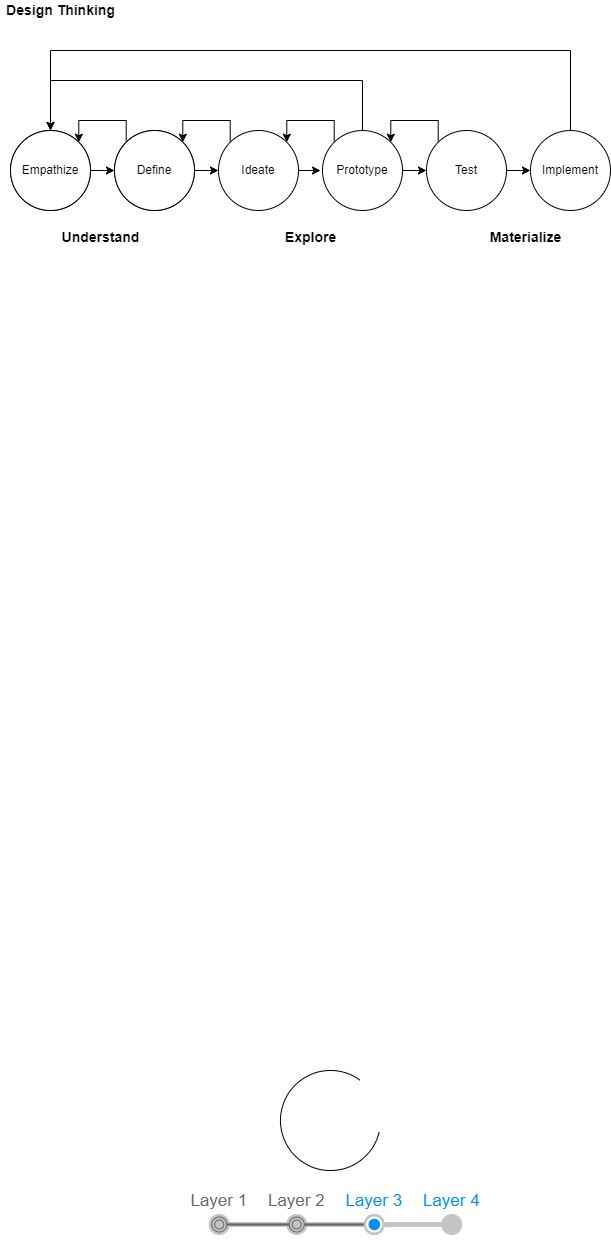

The diagram above was exported from draw.io. Its source (the exported page's mxGraphModel, read from the mxfile embedded in the PNG):
<mxGraphModel dx="1787" dy="2243" grid="1" gridSize="10" guides="1" tooltips="1" connect="1" arrows="1" fold="1" page="1" pageScale="1" pageWidth="827" pageHeight="1169" math="0" shadow="0">
  <root>
    <mxCell id="0" />
    <mxCell id="1" parent="0" />
    <mxCell id="izRdghZmEoNe221_8s31-1" value="" style="verticalLabelPosition=bottom;verticalAlign=top;html=1;shape=mxgraph.basic.arc;startAngle=0.28822440308830904;endAngle=0.1;" vertex="1" parent="1">
      <mxGeometry x="180" y="340" width="100" height="100" as="geometry" />
    </mxCell>
    <mxCell id="izRdghZmEoNe221_8s31-2" value="" style="strokeWidth=1;shadow=0;dashed=0;align=center;html=1;shape=mxgraph.mockup.navigation.stepBar;strokeColor=#c4c4c4;textColor=#666666;textColor2=#008cff;mainText=Layer 1,Layer 2,+Layer 3,Layer 4;textSize=17;fillColor=#666666;overflow=fill;fontSize=17;fontColor=#666666;" vertex="1" parent="1">
      <mxGeometry x="80" y="460" width="310" height="50" as="geometry" />
    </mxCell>
    <mxCell id="izRdghZmEoNe221_8s31-40" style="edgeStyle=orthogonalEdgeStyle;rounded=0;orthogonalLoop=1;jettySize=auto;html=1;exitX=1;exitY=0.5;exitDx=0;exitDy=0;entryX=0;entryY=0.5;entryDx=0;entryDy=0;" edge="1" parent="1" source="izRdghZmEoNe221_8s31-7" target="izRdghZmEoNe221_8s31-8">
      <mxGeometry relative="1" as="geometry" />
    </mxCell>
    <mxCell id="izRdghZmEoNe221_8s31-7" value="Empathize" style="ellipse;whiteSpace=wrap;html=1;aspect=fixed;flipH=0;" vertex="1" parent="1">
      <mxGeometry x="-90" y="-600" width="80" height="80" as="geometry" />
    </mxCell>
    <mxCell id="izRdghZmEoNe221_8s31-26" style="edgeStyle=orthogonalEdgeStyle;rounded=0;orthogonalLoop=1;jettySize=auto;html=1;exitX=0;exitY=0;exitDx=0;exitDy=0;entryX=1;entryY=0;entryDx=0;entryDy=0;" edge="1" parent="1" source="izRdghZmEoNe221_8s31-8" target="izRdghZmEoNe221_8s31-7">
      <mxGeometry relative="1" as="geometry">
        <Array as="points">
          <mxPoint x="26" y="-610" />
          <mxPoint x="-22" y="-610" />
        </Array>
      </mxGeometry>
    </mxCell>
    <mxCell id="izRdghZmEoNe221_8s31-41" style="edgeStyle=orthogonalEdgeStyle;rounded=0;orthogonalLoop=1;jettySize=auto;html=1;exitX=1;exitY=0.5;exitDx=0;exitDy=0;entryX=0;entryY=0.5;entryDx=0;entryDy=0;" edge="1" parent="1" source="izRdghZmEoNe221_8s31-8" target="izRdghZmEoNe221_8s31-16">
      <mxGeometry relative="1" as="geometry" />
    </mxCell>
    <mxCell id="izRdghZmEoNe221_8s31-8" value="Define" style="ellipse;whiteSpace=wrap;html=1;aspect=fixed;flipH=0;" vertex="1" parent="1">
      <mxGeometry x="14" y="-600" width="80" height="80" as="geometry" />
    </mxCell>
    <mxCell id="izRdghZmEoNe221_8s31-30" style="edgeStyle=orthogonalEdgeStyle;rounded=0;orthogonalLoop=1;jettySize=auto;html=1;exitX=0.5;exitY=0;exitDx=0;exitDy=0;entryX=0.5;entryY=0;entryDx=0;entryDy=0;" edge="1" parent="1" source="izRdghZmEoNe221_8s31-11" target="izRdghZmEoNe221_8s31-7">
      <mxGeometry relative="1" as="geometry">
        <Array as="points">
          <mxPoint x="262" y="-650" />
          <mxPoint x="-50" y="-650" />
        </Array>
      </mxGeometry>
    </mxCell>
    <mxCell id="izRdghZmEoNe221_8s31-38" style="edgeStyle=orthogonalEdgeStyle;rounded=0;orthogonalLoop=1;jettySize=auto;html=1;exitX=0;exitY=0;exitDx=0;exitDy=0;entryX=1;entryY=0;entryDx=0;entryDy=0;" edge="1" parent="1" source="izRdghZmEoNe221_8s31-11" target="izRdghZmEoNe221_8s31-16">
      <mxGeometry relative="1" as="geometry">
        <Array as="points">
          <mxPoint x="234" y="-610" />
          <mxPoint x="186" y="-610" />
        </Array>
      </mxGeometry>
    </mxCell>
    <mxCell id="izRdghZmEoNe221_8s31-43" style="edgeStyle=orthogonalEdgeStyle;rounded=0;orthogonalLoop=1;jettySize=auto;html=1;exitX=1;exitY=0.5;exitDx=0;exitDy=0;entryX=0;entryY=0.5;entryDx=0;entryDy=0;" edge="1" parent="1" source="izRdghZmEoNe221_8s31-11" target="izRdghZmEoNe221_8s31-12">
      <mxGeometry relative="1" as="geometry" />
    </mxCell>
    <mxCell id="izRdghZmEoNe221_8s31-11" value="Prototype" style="ellipse;whiteSpace=wrap;html=1;aspect=fixed;flipH=0;" vertex="1" parent="1">
      <mxGeometry x="222" y="-600" width="80" height="80" as="geometry" />
    </mxCell>
    <mxCell id="izRdghZmEoNe221_8s31-39" style="edgeStyle=orthogonalEdgeStyle;rounded=0;orthogonalLoop=1;jettySize=auto;html=1;exitX=0;exitY=0;exitDx=0;exitDy=0;entryX=1;entryY=0;entryDx=0;entryDy=0;" edge="1" parent="1" source="izRdghZmEoNe221_8s31-12" target="izRdghZmEoNe221_8s31-11">
      <mxGeometry relative="1" as="geometry">
        <Array as="points">
          <mxPoint x="338" y="-610" />
          <mxPoint x="290" y="-610" />
        </Array>
      </mxGeometry>
    </mxCell>
    <mxCell id="izRdghZmEoNe221_8s31-44" style="edgeStyle=orthogonalEdgeStyle;rounded=0;orthogonalLoop=1;jettySize=auto;html=1;exitX=1;exitY=0.5;exitDx=0;exitDy=0;entryX=0;entryY=0.5;entryDx=0;entryDy=0;" edge="1" parent="1" source="izRdghZmEoNe221_8s31-12" target="izRdghZmEoNe221_8s31-13">
      <mxGeometry relative="1" as="geometry" />
    </mxCell>
    <mxCell id="izRdghZmEoNe221_8s31-12" value="Test" style="ellipse;whiteSpace=wrap;html=1;aspect=fixed;flipH=0;" vertex="1" parent="1">
      <mxGeometry x="326" y="-600" width="80" height="80" as="geometry" />
    </mxCell>
    <mxCell id="izRdghZmEoNe221_8s31-34" style="edgeStyle=orthogonalEdgeStyle;rounded=0;orthogonalLoop=1;jettySize=auto;html=1;exitX=0.5;exitY=0;exitDx=0;exitDy=0;" edge="1" parent="1" source="izRdghZmEoNe221_8s31-13">
      <mxGeometry relative="1" as="geometry">
        <mxPoint x="-50" y="-600.1428571428571" as="targetPoint" />
        <Array as="points">
          <mxPoint x="470" y="-680" />
          <mxPoint x="-50" y="-680" />
        </Array>
      </mxGeometry>
    </mxCell>
    <mxCell id="izRdghZmEoNe221_8s31-13" value="Implement" style="ellipse;whiteSpace=wrap;html=1;aspect=fixed;flipH=0;" vertex="1" parent="1">
      <mxGeometry x="430" y="-600" width="80" height="80" as="geometry" />
    </mxCell>
    <mxCell id="izRdghZmEoNe221_8s31-37" style="edgeStyle=orthogonalEdgeStyle;rounded=0;orthogonalLoop=1;jettySize=auto;html=1;exitX=0;exitY=0;exitDx=0;exitDy=0;entryX=1;entryY=0;entryDx=0;entryDy=0;" edge="1" parent="1" source="izRdghZmEoNe221_8s31-16" target="izRdghZmEoNe221_8s31-8">
      <mxGeometry relative="1" as="geometry">
        <Array as="points">
          <mxPoint x="130" y="-610" />
          <mxPoint x="82" y="-610" />
        </Array>
      </mxGeometry>
    </mxCell>
    <mxCell id="izRdghZmEoNe221_8s31-42" style="edgeStyle=orthogonalEdgeStyle;rounded=0;orthogonalLoop=1;jettySize=auto;html=1;exitX=1;exitY=0.5;exitDx=0;exitDy=0;" edge="1" parent="1" source="izRdghZmEoNe221_8s31-16">
      <mxGeometry relative="1" as="geometry">
        <mxPoint x="220" y="-560.1428571428571" as="targetPoint" />
      </mxGeometry>
    </mxCell>
    <mxCell id="izRdghZmEoNe221_8s31-16" value="Ideate" style="ellipse;whiteSpace=wrap;html=1;aspect=fixed;flipH=0;" vertex="1" parent="1">
      <mxGeometry x="118" y="-600" width="80" height="80" as="geometry" />
    </mxCell>
    <mxCell id="izRdghZmEoNe221_8s31-22" value="Understand" style="text;html=1;align=center;verticalAlign=middle;resizable=0;points=[];autosize=1;strokeColor=none;fillColor=none;fontSize=14;fontStyle=1" vertex="1" parent="1">
      <mxGeometry x="-45" y="-503" width="90" height="20" as="geometry" />
    </mxCell>
    <mxCell id="izRdghZmEoNe221_8s31-23" value="Explore" style="text;html=1;align=center;verticalAlign=middle;resizable=0;points=[];autosize=1;strokeColor=none;fillColor=none;fontSize=14;fontStyle=1" vertex="1" parent="1">
      <mxGeometry x="175" y="-503" width="70" height="20" as="geometry" />
    </mxCell>
    <mxCell id="izRdghZmEoNe221_8s31-24" value="Materialize" style="text;html=1;align=center;verticalAlign=middle;resizable=0;points=[];autosize=1;strokeColor=none;fillColor=none;fontSize=14;fontStyle=1" vertex="1" parent="1">
      <mxGeometry x="380" y="-503" width="90" height="20" as="geometry" />
    </mxCell>
    <mxCell id="izRdghZmEoNe221_8s31-35" value="Design Thinking" style="text;html=1;align=center;verticalAlign=middle;resizable=0;points=[];autosize=1;strokeColor=none;fillColor=none;fontSize=14;fontStyle=1" vertex="1" parent="1">
      <mxGeometry x="-100" y="-730" width="120" height="20" as="geometry" />
    </mxCell>
    <mxCell id="izRdghZmEoNe221_8s31-45" value="Empathize" style="ellipse;whiteSpace=wrap;html=1;aspect=fixed;flipH=0;" vertex="1" parent="1">
      <mxGeometry x="-90" y="-600" width="80" height="80" as="geometry" />
    </mxCell>
    <mxCell id="izRdghZmEoNe221_8s31-46" value="Define" style="ellipse;whiteSpace=wrap;html=1;aspect=fixed;flipH=0;" vertex="1" parent="1">
      <mxGeometry x="14" y="-600" width="80" height="80" as="geometry" />
    </mxCell>
  </root>
</mxGraphModel>